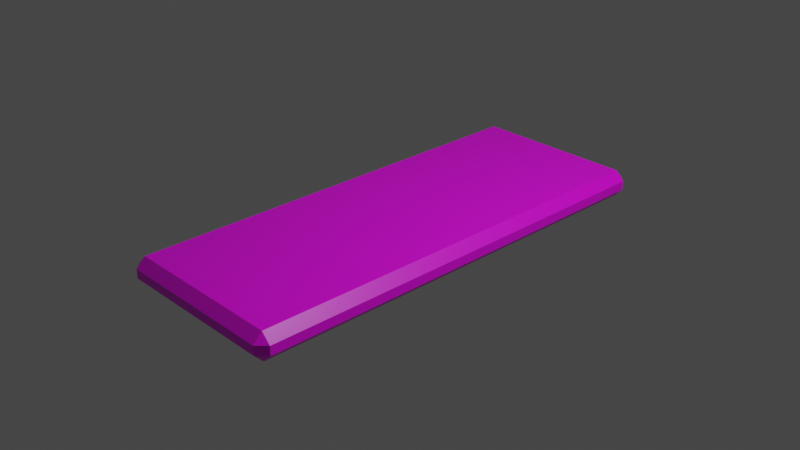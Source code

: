 # Source: slab_white.blend  (saved by Blender 2.82.7; exported with 4.5.12 LTS)
import bpy
from mathutils import Matrix  # noqa: F401  (used for matrix-valued properties, if any)

bpy.ops.wm.read_factory_settings(use_empty=True)
scene = bpy.context.scene
scene.name = 'Scene'

# ---- collections
col_collection = bpy.data.collections.new('Collection'); scene.collection.children.link(col_collection)

# ---- images (referenced by path relative to the original .blend; pixels are not part of the script)
import os
ASSET_DIR = os.environ.get("B2B_ASSET_DIR", "")  # directory of the original .blend (textures are referenced by path, not embedded)
HERE = os.path.dirname(os.path.abspath(__file__))  # packed textures are extracted next to this script under _unpacked/

def load_image(name, relpath, width, height, colorspace="sRGB"):
    """Load a texture the original file referenced (path relative to the .blend, or extracted next to this script)."""
    p = next((c for c in (os.path.join(HERE, relpath), os.path.join(ASSET_DIR, relpath)) if relpath and os.path.exists(c)), "")
    if p:
        img = bpy.data.images.load(p, check_existing=True)
        img.name = name
    else:  # same state as the original file: an image datablock whose file is absent (Cycles renders it pink)
        img = bpy.data.images.new(name, width, height)
        img.source = "FILE"
        img.filepath = "//" + (relpath or name)
    img.colorspace_settings.name = colorspace
    return img
img_material_base_color = load_image('Material Base Color', 'gradient_map.png', 1024, 1024, 'sRGB')

# ---- materials (node trees are filled in below, after node groups)
mat_material = bpy.data.materials.new('Material')
mat_material.alpha_threshold = 0.0
mat_material.use_transparent_shadow = False
mat_material.line_color = (0.0, 0.0, 0.0, 1.0)

# ---- material node trees
mat_material.use_nodes = True; mat_material.node_tree.nodes.clear()
_N = mat_material.node_tree.nodes; _L = mat_material.node_tree.links
n0 = _N.new('ShaderNodeOutputMaterial'); n0.name = 'Material Output'; n0.location = (300, 300)
n1 = _N.new('ShaderNodeBsdfPrincipled'); n1.name = 'Principled BSDF'; n1.location = (10, 300)
n1.distribution = 'GGX'
n1.subsurface_method = 'BURLEY'
n1.inputs[2].default_value = 0.4
n1.inputs[3].default_value = 1.45
n1.inputs[27].default_value = (0.0, 0.0, 0.0, 1.0)
n1.inputs[28].default_value = 1.0
n2 = _N.new('ShaderNodeTexImage'); n2.name = 'Image Texture'; n2.location = (-280, 270)
n2.image = img_material_base_color
_L.new(n1.outputs[0], n0.inputs[0])
_L.new(n2.outputs[0], n1.inputs[0])
n0.is_active_output = True

# ---- world
world_world = bpy.data.worlds.new('World'); scene.world = world_world
world_world.use_nodes = True; world_world.node_tree.nodes.clear()
_N = world_world.node_tree.nodes; _L = world_world.node_tree.links
n0 = _N.new('ShaderNodeOutputWorld'); n0.name = 'World Output'; n0.location = (300, 300)
n1 = _N.new('ShaderNodeBackground'); n1.name = 'Background'; n1.location = (10, 300)
n1.inputs[0].default_value = (0.05088, 0.05088, 0.05088, 1.0)
_L.new(n1.outputs[0], n0.inputs[0])
n0.is_active_output = True
world_world.color = (0.05088, 0.05088, 0.05088)
world_world.use_sun_shadow = False
world_world.sun_shadow_jitter_overblur = 0.0

# ---- cameras
cam_camera = bpy.data.cameras.new('Camera')
cam_camera.clip_end = 100.0
cam_camera.ortho_scale = 7.314

# ---- lights
light_light = bpy.data.lights.new('Light', 'POINT')
light_light.transmission_factor = 0.0
light_light.energy = 1000.0
light_light.shadow_soft_size = 0.1
light_light.shadow_maximum_resolution = 0.006
light_light.use_absolute_resolution = True

# ---- meshes
me_cube = bpy.data.meshes.new('Cube')
me_cube.from_pydata([(1.0, 2.5, 0.1), (1.0, 2.5, -0.2), (1.0, -2.5, 0.1), (1.0, -2.5, -0.2), (-1.0, 2.5, 0.1), (-1.0, 2.5, -0.2), (-1.0, -2.5, 0.1), (-1.0, -2.5, -0.2)], [], [(0, 4, 6, 2), (3, 2, 6, 7), (7, 6, 4, 5), (5, 1, 3, 7), (1, 0, 2, 3), (5, 4, 0, 1)])
_uv = me_cube.uv_layers.new(name='GradientUVMap')
_uv.uv.foreach_set('vector', [0.5069, 0.9927, 0.5127, 0.9927, 0.5127, 0.9992, 0.5069, 0.9992, 0.5462, 0.8781, 0.5462, 0.999, 0.5423, 0.999, 0.5423, 0.8781, 0.5365, 0.877, 0.5365, 0.9987, 0.5299, 0.9987, 0.5299, 0.877, 0.502, 0.8778, 0.5082, 0.8778, 0.5082, 0.8844, 0.502, 0.8844, 0.5549, 0.8772, 0.5549, 0.9984, 0.5513, 0.9984, 0.5513, 0.8772, 0.524, 0.8773, 0.524, 0.9984, 0.5188, 0.9984, 0.5188, 0.8773])
me_cube.materials.append(mat_material)
me_cube.use_remesh_preserve_volume = False
me_cube.use_remesh_preserve_attributes = False
me_cube.use_mirror_vertex_groups = False
me_cube.update()

# ---- objects
ob_cube = bpy.data.objects.new('Cube', me_cube)
ob_light = bpy.data.objects.new('Light', light_light)
ob_camera = bpy.data.objects.new('Camera', cam_camera)

# ---- transforms, parenting, visibility, modifiers, constraints
ob_cube.location = (0.0, 0.0, 0.0)
ob_cube.lock_rotations_4d = False
ob_cube.empty_display_type = 'ARROWS'
ob_cube.lineart.crease_threshold = 0.0
_m = ob_cube.modifiers.new('Bevel', 'BEVEL')
_m.limit_method = 'NONE'
ob_light.location = (4.076, 1.005, 5.904)
ob_light.rotation_euler = (0.6503, 0.05522, 1.866)
ob_light.lock_rotations_4d = False
ob_light.empty_display_type = 'ARROWS'
ob_light.color = (0.0, 0.0, 0.0, 0.0)
ob_light.lineart.crease_threshold = 0.0
ob_camera.location = (7.359, -6.926, 4.958)
ob_camera.rotation_euler = (1.109, 0.0, 0.8149)
ob_camera.lock_rotations_4d = False
ob_camera.empty_display_type = 'ARROWS'
ob_camera.color = (0.0, 0.0, 0.0, 0.0)
ob_camera.display_type = 'WIRE'
ob_camera.lineart.crease_threshold = 0.0

# ---- collection membership
col_collection.objects.link(ob_cube)
col_collection.objects.link(ob_light)
col_collection.objects.link(ob_camera)

# ---- scene / render settings (as saved in the file)
scene.camera = ob_camera
scene.frame_start = 1; scene.frame_end = 250; scene.frame_set(1)
scene.render.engine = 'BLENDER_EEVEE_NEXT'
scene.cycles.use_denoising = False
scene.cycles.samples = 128
scene.cycles.sampling_pattern = 'TABULATED_SOBOL'
scene.cycles.use_adaptive_sampling = False
scene.cycles.use_light_tree = False
scene.view_settings.view_transform = 'Filmic'
bpy.context.view_layer.update()
